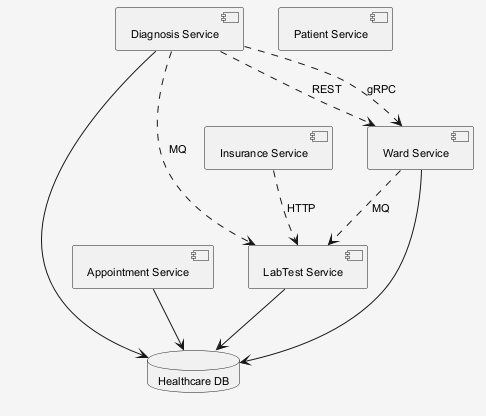

The diagram above was rendered by PlantUML. Its source (embedded in the PNG):
@startuml
skinparam shadowing false
skinparam backgroundColor #F5F5F5
skinparam defaultFontSize 11
component "Diagnosis Service" as C_DiagnosisService
component "Insurance Service" as C_InsuranceService
component "Appointment Service" as C_AppointmentService
component "LabTest Service" as C_LabTestService
component "Patient Service" as C_PatientService
component "Ward Service" as C_WardService
database "Healthcare DB" as DB_healthcare
C_DiagnosisService --> DB_healthcare
C_AppointmentService --> DB_healthcare
C_LabTestService --> DB_healthcare
C_WardService --> DB_healthcare
C_InsuranceService ..> C_LabTestService : HTTP
C_WardService ..> C_LabTestService : MQ
C_DiagnosisService ..> C_WardService : REST
C_DiagnosisService ..> C_LabTestService : MQ
C_DiagnosisService ..> C_WardService : gRPC
@enduml